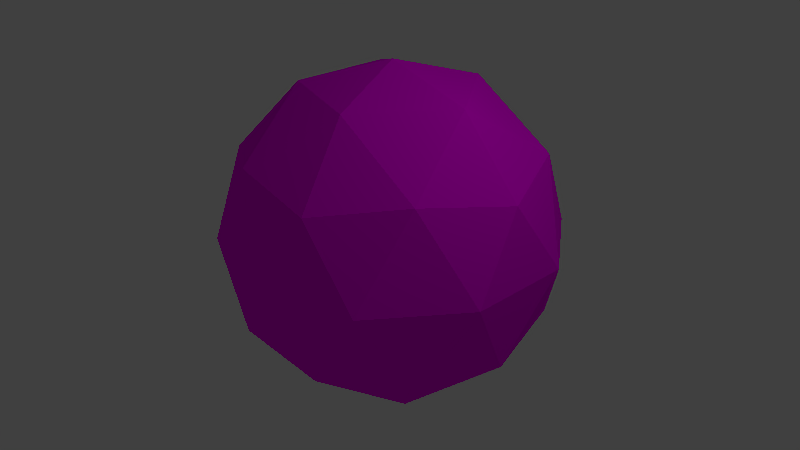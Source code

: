 # Source: ico_sphere.blend  (saved by Blender 2.79.0; exported with 4.5.12 LTS)
import bpy
from mathutils import Matrix  # noqa: F401  (used for matrix-valued properties, if any)

bpy.ops.wm.read_factory_settings(use_empty=True)
scene = bpy.context.scene
scene.name = 'Scene'

# ---- collections
col_collection_1 = bpy.data.collections.new('Collection 1'); scene.collection.children.link(col_collection_1)

# ---- images (referenced by path relative to the original .blend; pixels are not part of the script)
import os
ASSET_DIR = os.environ.get("B2B_ASSET_DIR", "")  # directory of the original .blend (textures are referenced by path, not embedded)
HERE = os.path.dirname(os.path.abspath(__file__))  # packed textures are extracted next to this script under _unpacked/

def load_image(name, relpath, width, height, colorspace="sRGB"):
    """Load a texture the original file referenced (path relative to the .blend, or extracted next to this script)."""
    p = next((c for c in (os.path.join(HERE, relpath), os.path.join(ASSET_DIR, relpath)) if relpath and os.path.exists(c)), "")
    if p:
        img = bpy.data.images.load(p, check_existing=True)
        img.name = name
    else:  # same state as the original file: an image datablock whose file is absent (Cycles renders it pink)
        img = bpy.data.images.new(name, width, height)
        img.source = "FILE"
        img.filepath = "//" + (relpath or name)
    img.colorspace_settings.name = colorspace
    return img
img_untitled = load_image('Untitled', '', 1024, 1024, 'sRGB')

# ---- materials (node trees are filled in below, after node groups)
mat_material_001 = bpy.data.materials.new('Material.001')
mat_material_001.alpha_threshold = 0.0
mat_material_001.roughness = 0.5

# ---- material node trees
mat_material_001.use_nodes = True; mat_material_001.node_tree.nodes.clear()
_N = mat_material_001.node_tree.nodes; _L = mat_material_001.node_tree.links
n0 = _N.new('ShaderNodeOutputMaterial'); n0.name = 'Material Output'; n0.location = (300, 300)
n1 = _N.new('ShaderNodeBsdfDiffuse'); n1.name = 'Diffuse BSDF'; n1.location = (10, 300)
n2 = _N.new('ShaderNodeTexImage'); n2.name = 'Image Texture'; n2.location = (-180, 300)
n2.width = 140
n2.image = img_untitled
_L.new(n1.outputs[0], n0.inputs[0])
_L.new(n2.outputs[0], n1.inputs[0])
n0.is_active_output = True

# ---- world
world_world = bpy.data.worlds.new('World'); scene.world = world_world
world_world.color = (0.05088, 0.05088, 0.05088)
world_world.use_sun_shadow = False
world_world.sun_shadow_jitter_overblur = 0.0
world_world.cycles.sampling_method = 'MANUAL'

# ---- cameras
cam_camera = bpy.data.cameras.new('Camera')
cam_camera.clip_end = 100.0
cam_camera.lens = 35.0
cam_camera.sensor_width = 32.0
cam_camera.sensor_height = 18.0
cam_camera.ortho_scale = 7.314
cam_camera.dof.focus_distance = 0.0

# ---- lights
light_lamp = bpy.data.lights.new('Lamp', 'POINT')
light_lamp.transmission_factor = 0.0
light_lamp.cutoff_distance = 30.0
light_lamp.energy = 100.0
light_lamp.shadow_buffer_clip_start = 1.001
light_lamp.shadow_soft_size = 0.1
light_lamp.shadow_maximum_resolution = 0.006
light_lamp.use_absolute_resolution = True

# ---- meshes
me_icosphere = bpy.data.meshes.new('Icosphere')
me_icosphere.from_pydata([(0.0, 0.0, -1.0), (0.7236, -0.5257, -0.4472), (-0.2764, -0.8506, -0.4472), (-0.8944, 0.0, -0.4472), (-0.2764, 0.8506, -0.4472), (0.7236, 0.5257, -0.4472), (0.2764, -0.8506, 0.4472), (-0.7236, -0.5257, 0.4472), (-0.7236, 0.5257, 0.4472), (0.2764, 0.8506, 0.4472), (0.8944, 0.0, 0.4472), (0.0, 0.0, 1.0), (-0.1625, -0.5, -0.8507), (0.4253, -0.309, -0.8507), (0.2629, -0.809, -0.5257), (0.8506, 0.0, -0.5257), (0.4253, 0.309, -0.8507), (-0.5257, 0.0, -0.8507), (-0.6882, -0.5, -0.5257), (-0.1625, 0.5, -0.8507), (-0.6882, 0.5, -0.5257), (0.2629, 0.809, -0.5257), (0.9511, -0.309, 0.0), (0.9511, 0.309, 0.0), (0.0, -1.0, 0.0), (0.5878, -0.809, 0.0), (-0.9511, -0.309, 0.0), (-0.5878, -0.809, 0.0), (-0.5878, 0.809, 0.0), (-0.9511, 0.309, 0.0), (0.5878, 0.809, 0.0), (0.0, 1.0, 0.0), (0.6882, -0.5, 0.5257), (-0.2629, -0.809, 0.5257), (-0.8506, 0.0, 0.5257), (-0.2629, 0.809, 0.5257), (0.6882, 0.5, 0.5257), (0.1625, -0.5, 0.8507), (0.5257, 0.0, 0.8507), (-0.4253, -0.309, 0.8507), (-0.4253, 0.309, 0.8507), (0.1625, 0.5, 0.8507), (-0.7236, 0.5257, 0.4472), (0.2764, 0.8506, 0.4472), (-0.1625, 0.5, -0.8507), (-0.6882, 0.5, -0.5257), (0.2629, 0.809, -0.5257), (-0.9511, 0.309, 0.0), (0.5878, 0.809, 0.0), (-0.2629, 0.809, 0.5257)], [], [(0, 13, 12), (1, 13, 15), (0, 12, 17), (0, 17, 19), (0, 19, 16), (1, 15, 22), (2, 14, 24), (3, 18, 26), (4, 20, 28), (5, 21, 30), (1, 22, 25), (2, 24, 27), (3, 26, 29), (4, 28, 31), (5, 30, 23), (6, 32, 37), (7, 33, 39), (8, 34, 40), (9, 35, 41), (10, 36, 38), (38, 41, 11), (38, 36, 41), (36, 9, 41), (41, 40, 11), (41, 35, 40), (35, 8, 40), (40, 39, 11), (40, 34, 39), (34, 7, 39), (39, 37, 11), (39, 33, 37), (33, 6, 37), (37, 38, 11), (37, 32, 38), (32, 10, 38), (23, 36, 10), (23, 30, 36), (30, 9, 36), (31, 35, 9), (31, 28, 35), (28, 8, 35), (29, 34, 8), (29, 26, 34), (26, 7, 34), (27, 33, 7), (27, 24, 33), (24, 6, 33), (25, 32, 6), (25, 22, 32), (22, 10, 32), (30, 31, 9), (30, 21, 31), (21, 4, 31), (28, 29, 8), (28, 20, 29), (20, 3, 29), (26, 27, 7), (26, 18, 27), (18, 2, 27), (24, 25, 6), (24, 14, 25), (14, 1, 25), (22, 23, 10), (22, 15, 23), (15, 5, 23), (16, 21, 5), (16, 19, 21), (19, 4, 21), (19, 20, 4), (19, 17, 20), (17, 3, 20), (17, 18, 3), (17, 12, 18), (12, 2, 18), (15, 16, 5), (15, 13, 16), (13, 0, 16), (12, 14, 2), (12, 13, 14), (13, 1, 14), (19, 21, 46, 44), (8, 29, 47, 42), (30, 9, 43, 48), (19, 20, 45, 44), (35, 8, 42, 49), (20, 29, 47, 45), (21, 30, 48, 46), (9, 35, 49, 43)])
_uv = me_icosphere.uv_layers.new(name='UVMap')
_uv.uv.foreach_set('vector', [0.4003, 0.218, 0.4015, 0.2932, 0.3413, 0.2646, 0.3894, 0.3446, 0.4015, 0.2932, 0.4457, 0.3476, 0.4003, 0.218, 0.3413, 0.2646, 0.311, 0.1755, 0.4003, 0.218, 0.311, 0.1755, 0.4837, 0.0423, 0.4003, 0.218, 0.4837, 0.0423, 0.4898, 0.2603, 0.3894, 0.3446, 0.4457, 0.3476, 0.3981, 0.3915, 0.3092, 0.3065, 0.3512, 0.3215, 0.3134, 0.3491, 0.2017, 0.203, 0.2713, 0.2648, 0.1972, 0.3037, 0.7925, 0.1959, 0.706, 0.1306, 0.8243, 0.1009, 0.5375, 0.3624, 0.7057, 0.2477, 0.6339, 0.544, 0.3894, 0.3446, 0.3981, 0.3915, 0.3537, 0.3682, 0.3092, 0.3065, 0.3134, 0.3491, 0.2673, 0.3294, 0.2017, 0.203, 0.1972, 0.3037, 0.0001292, 0.2432, 0.7925, 0.1959, 0.8243, 0.1009, 0.8926, 0.1912, 0.5375, 0.3624, 0.6339, 0.544, 0.4624, 0.4296, 0.3197, 0.3879, 0.3511, 0.4152, 0.3012, 0.4268, 0.229, 0.3674, 0.2787, 0.3809, 0.2404, 0.4261, 0.0001292, 0.512, 0.1519, 0.3976, 0.1928, 0.5107, 0.4255, 0.714, 0.1593, 0.7257, 0.3047, 0.5638, 0.3929, 0.4452, 0.4183, 0.524, 0.3403, 0.4735, 0.3403, 0.4735, 0.3047, 0.5638, 0.2769, 0.4781, 0.3403, 0.4735, 0.4183, 0.524, 0.3047, 0.5638, 0.4183, 0.524, 0.4255, 0.714, 0.3047, 0.5638, 0.3047, 0.5638, 0.1928, 0.5107, 0.2769, 0.4781, 0.3047, 0.5638, 0.1593, 0.7257, 0.1928, 0.5107, 0.1593, 0.7257, 0.0001292, 0.512, 0.1928, 0.5107, 0.1928, 0.5107, 0.2404, 0.4261, 0.2769, 0.4781, 0.1928, 0.5107, 0.1519, 0.3976, 0.2404, 0.4261, 0.1519, 0.3976, 0.229, 0.3674, 0.2404, 0.4261, 0.2404, 0.4261, 0.3012, 0.4268, 0.2769, 0.4781, 0.2404, 0.4261, 0.2787, 0.3809, 0.3012, 0.4268, 0.2787, 0.3809, 0.3197, 0.3879, 0.3012, 0.4268, 0.3012, 0.4268, 0.3403, 0.4735, 0.2769, 0.4781, 0.3012, 0.4268, 0.3511, 0.4152, 0.3403, 0.4735, 0.3511, 0.4152, 0.3929, 0.4452, 0.3403, 0.4735, 0.4624, 0.4296, 0.4183, 0.524, 0.3929, 0.4452, 0.4624, 0.4296, 0.6339, 0.544, 0.4183, 0.524, 0.6339, 0.544, 0.4255, 0.714, 0.4183, 0.524, 0.8926, 0.1912, 0.9446, 0.08095, 0.9999, 0.1824, 0.8926, 0.1912, 0.8243, 0.1009, 0.9446, 0.08095, 0.8243, 0.1009, 0.8622, 0.0001292, 0.9446, 0.08095, 0.0001292, 0.2432, 0.1519, 0.3976, 0.0001292, 0.512, 0.0001292, 0.2432, 0.1972, 0.3037, 0.1519, 0.3976, 0.1972, 0.3037, 0.229, 0.3674, 0.1519, 0.3976, 0.2673, 0.3294, 0.2787, 0.3809, 0.229, 0.3674, 0.2673, 0.3294, 0.3134, 0.3491, 0.2787, 0.3809, 0.3134, 0.3491, 0.3197, 0.3879, 0.2787, 0.3809, 0.3537, 0.3682, 0.3511, 0.4152, 0.3197, 0.3879, 0.3537, 0.3682, 0.3981, 0.3915, 0.3511, 0.4152, 0.3981, 0.3915, 0.3929, 0.4452, 0.3511, 0.4152, 0.9621, 0.2915, 0.8926, 0.1912, 0.9999, 0.1824, 0.9621, 0.2915, 0.8317, 0.297, 0.8926, 0.1912, 0.8317, 0.297, 0.7925, 0.1959, 0.8926, 0.1912, 0.8243, 0.1009, 0.7468, 0.006682, 0.8622, 0.0001292, 0.8243, 0.1009, 0.706, 0.1306, 0.7468, 0.006682, 0.1843, 0.0001292, 0.2017, 0.203, 0.0001292, 0.2432, 0.1972, 0.3037, 0.2673, 0.3294, 0.229, 0.3674, 0.1972, 0.3037, 0.2713, 0.2648, 0.2673, 0.3294, 0.2713, 0.2648, 0.3092, 0.3065, 0.2673, 0.3294, 0.3134, 0.3491, 0.3537, 0.3682, 0.3197, 0.3879, 0.3134, 0.3491, 0.3512, 0.3215, 0.3537, 0.3682, 0.3512, 0.3215, 0.3894, 0.3446, 0.3537, 0.3682, 0.3981, 0.3915, 0.4624, 0.4296, 0.3929, 0.4452, 0.3981, 0.3915, 0.4457, 0.3476, 0.4624, 0.4296, 0.4457, 0.3476, 0.5375, 0.3624, 0.4624, 0.4296, 0.4898, 0.2603, 0.7057, 0.2477, 0.5375, 0.3624, 0.4898, 0.2603, 0.4837, 0.0423, 0.7057, 0.2477, 0.706, 0.2613, 0.7925, 0.1959, 0.8317, 0.297, 0.706, 0.2613, 0.706, 0.1306, 0.7925, 0.1959, 0.4837, 0.0423, 0.311, 0.1755, 0.1843, 0.0001292, 0.311, 0.1755, 0.2017, 0.203, 0.1843, 0.0001292, 0.311, 0.1755, 0.2713, 0.2648, 0.2017, 0.203, 0.311, 0.1755, 0.3413, 0.2646, 0.2713, 0.2648, 0.3413, 0.2646, 0.3092, 0.3065, 0.2713, 0.2648, 0.4457, 0.3476, 0.4898, 0.2603, 0.5375, 0.3624, 0.4457, 0.3476, 0.4015, 0.2932, 0.4898, 0.2603, 0.4015, 0.2932, 0.4003, 0.218, 0.4898, 0.2603, 0.3413, 0.2646, 0.3512, 0.3215, 0.3092, 0.3065, 0.3413, 0.2646, 0.4015, 0.2932, 0.3512, 0.3215, 0.4015, 0.2932, 0.3894, 0.3446, 0.3512, 0.3215, 0.2226, 0.984, 0.3013, 0.8989, 0.3035, 0.8997, 0.2236, 0.9863, 0.01013, 0.8264, 0.002047, 0.9265, 0.0001292, 0.9276, 0.008107, 0.8255, 0.3015, 0.7882, 0.2094, 0.7281, 0.2098, 0.7259, 0.3035, 0.7869, 0.2226, 0.984, 0.1002, 0.984, 0.09945, 0.9862, 0.2236, 0.9863, 0.09381, 0.7517, 0.01013, 0.8264, 0.008107, 0.8255, 0.09276, 0.7497, 0.1002, 0.984, 0.002047, 0.9265, 0.0001292, 0.9276, 0.09945, 0.9862, 0.3013, 0.8989, 0.3015, 0.7882, 0.3035, 0.7869, 0.3035, 0.8997, 0.2094, 0.7281, 0.09381, 0.7517, 0.09276, 0.7497, 0.2098, 0.7259])
me_icosphere.materials.append(mat_material_001)
me_icosphere.use_remesh_preserve_volume = False
me_icosphere.use_remesh_preserve_attributes = False
me_icosphere.use_mirror_vertex_groups = False
me_icosphere.update()

# ---- objects
ob_icosphere = bpy.data.objects.new('Icosphere', me_icosphere)
ob_lamp = bpy.data.objects.new('Lamp', light_lamp)
ob_camera = bpy.data.objects.new('Camera', cam_camera)

# ---- transforms, parenting, visibility, modifiers, constraints
ob_icosphere.location = (0.1065, 0.3251, 0.2926)
ob_icosphere.scale = (2.229, 2.229, 2.229)
ob_icosphere.pass_index = 1
ob_icosphere.lineart.crease_threshold = 0.0
ob_lamp.location = (4.076, 1.005, 5.904)
ob_lamp.rotation_euler = (0.6503, 0.05522, 1.866)
ob_lamp.lock_rotations_4d = False
ob_lamp.empty_display_type = 'ARROWS'
ob_lamp.color = (0.0, 0.0, 0.0, 0.0)
ob_lamp.lineart.crease_threshold = 0.0
ob_camera.location = (7.481, -6.508, 5.344)
ob_camera.rotation_euler = (1.109, 0.0, 0.8149)
ob_camera.lock_rotations_4d = False
ob_camera.empty_display_type = 'ARROWS'
ob_camera.color = (0.0, 0.0, 0.0, 0.0)
ob_camera.display_type = 'WIRE'
ob_camera.lineart.crease_threshold = 0.0

# ---- collection membership
col_collection_1.objects.link(ob_icosphere)
col_collection_1.objects.link(ob_lamp)
col_collection_1.objects.link(ob_camera)

# ---- scene / render settings (as saved in the file)
scene.camera = ob_camera
scene.frame_start = 1; scene.frame_end = 250; scene.frame_set(1)
scene.render.engine = 'CYCLES'
scene.render.resolution_percentage = 50
scene.render.dither_intensity = 0.0
scene.cycles.use_denoising = False
scene.cycles.samples = 128
scene.cycles.sampling_pattern = 'TABULATED_SOBOL'
scene.cycles.use_adaptive_sampling = False
scene.cycles.use_light_tree = False
scene.cycles.blur_glossy = 0.0
scene.cycles.filter_width = 0.01
scene.cycles.sample_clamp_indirect = 0.0
scene.view_settings.view_transform = 'Standard'
bpy.context.view_layer.update()
